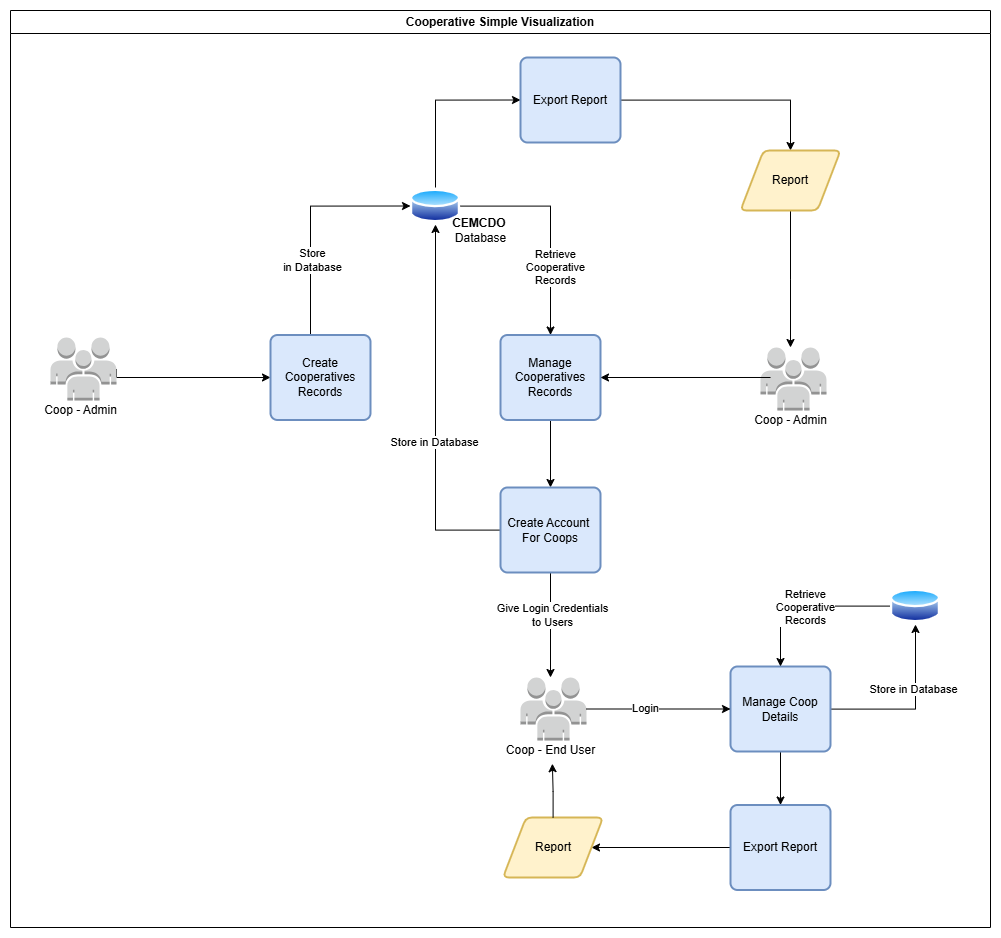

The diagram above was exported from draw.io. Its source (the exported page's mxGraphModel, read from the mxfile embedded in the PNG):
<mxGraphModel dx="2442" dy="2376" grid="1" gridSize="10" guides="1" tooltips="1" connect="1" arrows="1" fold="1" page="1" pageScale="1" pageWidth="850" pageHeight="1100" math="0" shadow="0">
  <root>
    <mxCell id="0" />
    <mxCell id="1" parent="0" />
    <mxCell id="2" value="Cooperative Simple Visualization" style="swimlane;whiteSpace=wrap;html=1;" vertex="1" parent="1">
      <mxGeometry x="20" y="-117" width="980" height="917" as="geometry" />
    </mxCell>
    <mxCell id="3" style="edgeStyle=orthogonalEdgeStyle;rounded=0;orthogonalLoop=1;jettySize=auto;html=1;entryX=0;entryY=0.5;entryDx=0;entryDy=0;exitX=1;exitY=0.5;exitDx=0;exitDy=0;exitPerimeter=0;" edge="1" source="15" target="6" parent="1">
      <mxGeometry relative="1" as="geometry">
        <mxPoint x="150" y="250" as="sourcePoint" />
        <Array as="points">
          <mxPoint x="126" y="250" />
        </Array>
      </mxGeometry>
    </mxCell>
    <mxCell id="4" style="edgeStyle=orthogonalEdgeStyle;rounded=0;orthogonalLoop=1;jettySize=auto;html=1;entryX=0;entryY=0.5;entryDx=0;entryDy=0;" edge="1" source="6" target="23" parent="1">
      <mxGeometry relative="1" as="geometry">
        <Array as="points">
          <mxPoint x="320" y="79" />
        </Array>
      </mxGeometry>
    </mxCell>
    <mxCell id="5" value="Store&lt;div&gt;in Database&lt;/div&gt;" style="edgeLabel;html=1;align=center;verticalAlign=middle;resizable=0;points=[];" vertex="1" connectable="0" parent="4">
      <mxGeometry x="-0.3435" y="-1" relative="1" as="geometry">
        <mxPoint as="offset" />
      </mxGeometry>
    </mxCell>
    <mxCell id="6" value="Create Cooperatives&lt;br&gt;Records" style="rounded=1;whiteSpace=wrap;html=1;absoluteArcSize=1;arcSize=14;strokeWidth=2;fillColor=#dae8fc;strokeColor=#6c8ebf;" vertex="1" parent="1">
      <mxGeometry x="280" y="207.5" width="100" height="85" as="geometry" />
    </mxCell>
    <mxCell id="7" style="edgeStyle=orthogonalEdgeStyle;rounded=0;orthogonalLoop=1;jettySize=auto;html=1;" edge="1" source="8" target="13" parent="1">
      <mxGeometry relative="1" as="geometry" />
    </mxCell>
    <mxCell id="8" value="&lt;div&gt;Manage&lt;/div&gt;Cooperatives&lt;br&gt;Records" style="rounded=1;whiteSpace=wrap;html=1;absoluteArcSize=1;arcSize=14;strokeWidth=2;fillColor=#dae8fc;strokeColor=#6c8ebf;" vertex="1" parent="1">
      <mxGeometry x="510" y="207.5" width="100" height="85" as="geometry" />
    </mxCell>
    <mxCell id="9" value="" style="edgeStyle=orthogonalEdgeStyle;rounded=0;orthogonalLoop=1;jettySize=auto;html=1;entryX=0.5;entryY=1;entryDx=0;entryDy=0;" edge="1" source="13" target="23" parent="1">
      <mxGeometry relative="1" as="geometry" />
    </mxCell>
    <mxCell id="10" value="Store in Database" style="edgeLabel;html=1;align=center;verticalAlign=middle;resizable=0;points=[];" vertex="1" connectable="0" parent="9">
      <mxGeometry x="-0.1738" y="2" relative="1" as="geometry">
        <mxPoint as="offset" />
      </mxGeometry>
    </mxCell>
    <mxCell id="11" style="edgeStyle=orthogonalEdgeStyle;rounded=0;orthogonalLoop=1;jettySize=auto;html=1;entryX=0.5;entryY=0;entryDx=0;entryDy=0;" edge="1" source="13" parent="1">
      <mxGeometry relative="1" as="geometry">
        <mxPoint x="560" y="550" as="targetPoint" />
      </mxGeometry>
    </mxCell>
    <mxCell id="12" value="Give Login Credentials&lt;div&gt;to Users&lt;/div&gt;" style="edgeLabel;html=1;align=center;verticalAlign=middle;resizable=0;points=[];" vertex="1" connectable="0" parent="11">
      <mxGeometry x="-0.2143" y="1" relative="1" as="geometry">
        <mxPoint as="offset" />
      </mxGeometry>
    </mxCell>
    <mxCell id="13" value="&lt;div&gt;Create Account&amp;nbsp;&lt;/div&gt;&lt;div&gt;For Coops&lt;/div&gt;" style="rounded=1;whiteSpace=wrap;html=1;absoluteArcSize=1;arcSize=14;strokeWidth=2;fillColor=#dae8fc;strokeColor=#6c8ebf;" vertex="1" parent="1">
      <mxGeometry x="510" y="360" width="100" height="85" as="geometry" />
    </mxCell>
    <mxCell id="14" value="" style="group" vertex="1" connectable="0" parent="1">
      <mxGeometry x="40" y="210" width="100" height="88" as="geometry" />
    </mxCell>
    <mxCell id="15" value="" style="outlineConnect=0;dashed=0;verticalLabelPosition=bottom;verticalAlign=top;align=center;html=1;shape=mxgraph.aws3.users;fillColor=#D2D3D3;gradientColor=none;" vertex="1" parent="14">
      <mxGeometry x="20" width="66" height="63" as="geometry" />
    </mxCell>
    <mxCell id="16" value="Coop - Admin" style="text;html=1;align=center;verticalAlign=middle;resizable=0;points=[];autosize=1;strokeColor=none;fillColor=none;" vertex="1" parent="14">
      <mxGeometry y="58" width="100" height="30" as="geometry" />
    </mxCell>
    <mxCell id="17" value="" style="group" vertex="1" connectable="0" parent="1">
      <mxGeometry x="510" y="550" width="105" height="88" as="geometry" />
    </mxCell>
    <mxCell id="18" value="" style="outlineConnect=0;dashed=0;verticalLabelPosition=bottom;verticalAlign=top;align=center;html=1;shape=mxgraph.aws3.users;fillColor=#D2D3D3;gradientColor=none;" vertex="1" parent="17">
      <mxGeometry x="20" width="66" height="63" as="geometry" />
    </mxCell>
    <mxCell id="19" value="Coop - End User" style="text;html=1;align=center;verticalAlign=middle;resizable=0;points=[];autosize=1;strokeColor=none;fillColor=none;" vertex="1" parent="17">
      <mxGeometry x="-5" y="58" width="110" height="30" as="geometry" />
    </mxCell>
    <mxCell id="20" style="edgeStyle=orthogonalEdgeStyle;rounded=0;orthogonalLoop=1;jettySize=auto;html=1;entryX=0.5;entryY=0;entryDx=0;entryDy=0;" edge="1" source="23" target="8" parent="1">
      <mxGeometry relative="1" as="geometry" />
    </mxCell>
    <mxCell id="21" value="Retrieve&lt;div&gt;Cooperative&lt;br&gt;Records&lt;/div&gt;" style="edgeLabel;html=1;align=center;verticalAlign=middle;resizable=0;points=[];" vertex="1" connectable="0" parent="20">
      <mxGeometry x="0.3683" y="4" relative="1" as="geometry">
        <mxPoint as="offset" />
      </mxGeometry>
    </mxCell>
    <mxCell id="22" style="edgeStyle=orthogonalEdgeStyle;rounded=0;orthogonalLoop=1;jettySize=auto;html=1;entryX=0;entryY=0.5;entryDx=0;entryDy=0;" edge="1" source="23" target="29" parent="1">
      <mxGeometry relative="1" as="geometry">
        <Array as="points">
          <mxPoint x="445" y="-27" />
        </Array>
      </mxGeometry>
    </mxCell>
    <mxCell id="23" value="" style="image;aspect=fixed;perimeter=ellipsePerimeter;html=1;align=center;shadow=0;dashed=0;spacingTop=3;image=img/lib/active_directory/database.svg;" vertex="1" parent="1">
      <mxGeometry x="420" y="60" width="50" height="37" as="geometry" />
    </mxCell>
    <mxCell id="24" value="" style="group" vertex="1" connectable="0" parent="1">
      <mxGeometry x="750" y="220" width="100" height="88" as="geometry" />
    </mxCell>
    <mxCell id="25" value="" style="outlineConnect=0;dashed=0;verticalLabelPosition=bottom;verticalAlign=top;align=center;html=1;shape=mxgraph.aws3.users;fillColor=#D2D3D3;gradientColor=none;" vertex="1" parent="24">
      <mxGeometry x="20" width="66" height="63" as="geometry" />
    </mxCell>
    <mxCell id="26" value="Coop - Admin" style="text;html=1;align=center;verticalAlign=middle;resizable=0;points=[];autosize=1;strokeColor=none;fillColor=none;" vertex="1" parent="24">
      <mxGeometry y="58" width="100" height="30" as="geometry" />
    </mxCell>
    <mxCell id="27" style="edgeStyle=orthogonalEdgeStyle;rounded=0;orthogonalLoop=1;jettySize=auto;html=1;entryX=1;entryY=0.5;entryDx=0;entryDy=0;exitX=0.152;exitY=0.476;exitDx=0;exitDy=0;exitPerimeter=0;" edge="1" source="25" target="8" parent="1">
      <mxGeometry relative="1" as="geometry" />
    </mxCell>
    <mxCell id="28" style="edgeStyle=orthogonalEdgeStyle;rounded=0;orthogonalLoop=1;jettySize=auto;html=1;entryX=0.5;entryY=0;entryDx=0;entryDy=0;" edge="1" source="29" target="41" parent="1">
      <mxGeometry relative="1" as="geometry">
        <mxPoint x="800" y="220" as="targetPoint" />
      </mxGeometry>
    </mxCell>
    <mxCell id="29" value="&lt;div&gt;Export Report&lt;/div&gt;" style="rounded=1;whiteSpace=wrap;html=1;absoluteArcSize=1;arcSize=14;strokeWidth=2;fillColor=#dae8fc;strokeColor=#6c8ebf;" vertex="1" parent="1">
      <mxGeometry x="530" y="-70" width="100" height="85" as="geometry" />
    </mxCell>
    <mxCell id="30" value="&lt;b&gt;CEMCDO&amp;nbsp;&lt;/b&gt;&lt;div&gt;Database&lt;/div&gt;" style="text;html=1;align=center;verticalAlign=middle;resizable=0;points=[];autosize=1;strokeColor=none;fillColor=none;" vertex="1" parent="1">
      <mxGeometry x="450" y="83" width="80" height="40" as="geometry" />
    </mxCell>
    <mxCell id="31" style="edgeStyle=orthogonalEdgeStyle;rounded=0;orthogonalLoop=1;jettySize=auto;html=1;entryX=0.5;entryY=1;entryDx=0;entryDy=0;" edge="1" source="34" target="39" parent="1">
      <mxGeometry relative="1" as="geometry" />
    </mxCell>
    <mxCell id="32" value="Store in Database" style="edgeLabel;html=1;align=center;verticalAlign=middle;resizable=0;points=[];" vertex="1" connectable="0" parent="31">
      <mxGeometry x="0.2453" y="3" relative="1" as="geometry">
        <mxPoint as="offset" />
      </mxGeometry>
    </mxCell>
    <mxCell id="33" style="edgeStyle=orthogonalEdgeStyle;rounded=0;orthogonalLoop=1;jettySize=auto;html=1;entryX=0.5;entryY=0;entryDx=0;entryDy=0;" edge="1" source="34" target="43" parent="1">
      <mxGeometry relative="1" as="geometry" />
    </mxCell>
    <mxCell id="34" value="Manage Coop&lt;div&gt;Details&lt;/div&gt;" style="rounded=1;whiteSpace=wrap;html=1;absoluteArcSize=1;arcSize=14;strokeWidth=2;fillColor=#dae8fc;strokeColor=#6c8ebf;" vertex="1" parent="1">
      <mxGeometry x="740" y="539" width="100" height="85" as="geometry" />
    </mxCell>
    <mxCell id="35" style="edgeStyle=orthogonalEdgeStyle;rounded=0;orthogonalLoop=1;jettySize=auto;html=1;entryX=0;entryY=0.5;entryDx=0;entryDy=0;" edge="1" source="18" target="34" parent="1">
      <mxGeometry relative="1" as="geometry" />
    </mxCell>
    <mxCell id="36" value="Login" style="edgeLabel;html=1;align=center;verticalAlign=middle;resizable=0;points=[];" vertex="1" connectable="0" parent="35">
      <mxGeometry x="-0.2016" y="2" relative="1" as="geometry">
        <mxPoint as="offset" />
      </mxGeometry>
    </mxCell>
    <mxCell id="37" style="edgeStyle=orthogonalEdgeStyle;rounded=0;orthogonalLoop=1;jettySize=auto;html=1;entryX=0.5;entryY=0;entryDx=0;entryDy=0;" edge="1" source="39" target="34" parent="1">
      <mxGeometry relative="1" as="geometry" />
    </mxCell>
    <mxCell id="38" value="Retrieve&lt;div&gt;Cooperative&lt;br&gt;Records&lt;/div&gt;" style="edgeLabel;html=1;align=center;verticalAlign=middle;resizable=0;points=[];" vertex="1" connectable="0" parent="37">
      <mxGeometry x="0.0062" relative="1" as="geometry">
        <mxPoint as="offset" />
      </mxGeometry>
    </mxCell>
    <mxCell id="39" value="" style="image;aspect=fixed;perimeter=ellipsePerimeter;html=1;align=center;shadow=0;dashed=0;spacingTop=3;image=img/lib/active_directory/database.svg;" vertex="1" parent="1">
      <mxGeometry x="900" y="460" width="50" height="37" as="geometry" />
    </mxCell>
    <mxCell id="40" style="edgeStyle=orthogonalEdgeStyle;rounded=0;orthogonalLoop=1;jettySize=auto;html=1;" edge="1" source="41" parent="1">
      <mxGeometry relative="1" as="geometry">
        <mxPoint x="800" y="220" as="targetPoint" />
      </mxGeometry>
    </mxCell>
    <mxCell id="41" value="Report" style="shape=parallelogram;html=1;strokeWidth=2;perimeter=parallelogramPerimeter;whiteSpace=wrap;rounded=1;arcSize=12;size=0.23;fillColor=#fff2cc;strokeColor=#d6b656;" vertex="1" parent="1">
      <mxGeometry x="750" y="23" width="100" height="60" as="geometry" />
    </mxCell>
    <mxCell id="42" style="edgeStyle=orthogonalEdgeStyle;rounded=0;orthogonalLoop=1;jettySize=auto;html=1;entryX=1;entryY=0.5;entryDx=0;entryDy=0;" edge="1" source="43" target="44" parent="1">
      <mxGeometry relative="1" as="geometry" />
    </mxCell>
    <mxCell id="43" value="Export Report" style="rounded=1;whiteSpace=wrap;html=1;absoluteArcSize=1;arcSize=14;strokeWidth=2;fillColor=#dae8fc;strokeColor=#6c8ebf;" vertex="1" parent="1">
      <mxGeometry x="740" y="677.5" width="100" height="85" as="geometry" />
    </mxCell>
    <mxCell id="44" value="Report" style="shape=parallelogram;html=1;strokeWidth=2;perimeter=parallelogramPerimeter;whiteSpace=wrap;rounded=1;arcSize=12;size=0.23;fillColor=#fff2cc;strokeColor=#d6b656;" vertex="1" parent="1">
      <mxGeometry x="512.5" y="690" width="100" height="60" as="geometry" />
    </mxCell>
    <mxCell id="45" style="edgeStyle=orthogonalEdgeStyle;rounded=0;orthogonalLoop=1;jettySize=auto;html=1;entryX=0.517;entryY=0.94;entryDx=0;entryDy=0;entryPerimeter=0;" edge="1" source="44" target="19" parent="1">
      <mxGeometry relative="1" as="geometry" />
    </mxCell>
  </root>
</mxGraphModel>